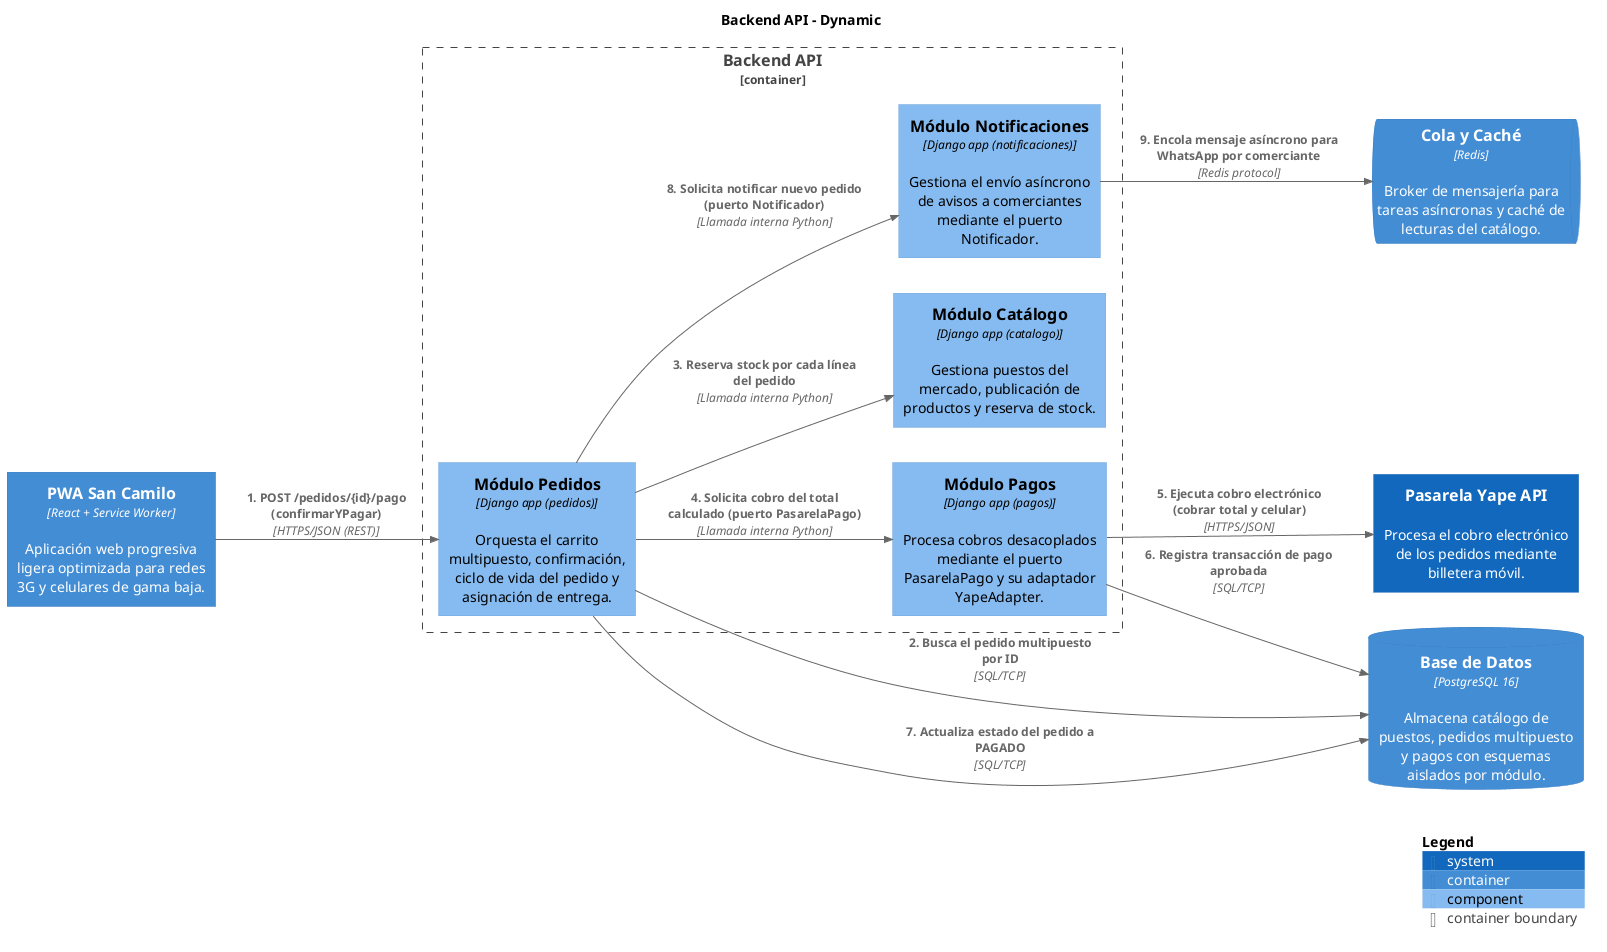

The diagram above was rendered by PlantUML. Its source (embedded in the PNG):
@startuml
set separator none
title Backend API - Dynamic

left to right direction

!include <C4/C4>
!include <C4/C4_Context>
!include <C4/C4_Container>
!include <C4/C4_Component>

Container_Boundary("SanCamiloenLínea.BackendAPI_boundary", "Backend API", $tags="") {
  Component(SanCamiloenLínea.BackendAPI.MóduloNotificaciones, "Módulo Notificaciones", $techn="Django app (notificaciones)", $descr="Gestiona el envío asíncrono de avisos a comerciantes mediante el puerto Notificador.", $tags="", $link="")
  Component(SanCamiloenLínea.BackendAPI.MóduloCatálogo, "Módulo Catálogo", $techn="Django app (catalogo)", $descr="Gestiona puestos del mercado, publicación de productos y reserva de stock.", $tags="", $link="")
  Component(SanCamiloenLínea.BackendAPI.MóduloPedidos, "Módulo Pedidos", $techn="Django app (pedidos)", $descr="Orquesta el carrito multipuesto, confirmación, ciclo de vida del pedido y asignación de entrega.", $tags="", $link="")
  Component(SanCamiloenLínea.BackendAPI.MóduloPagos, "Módulo Pagos", $techn="Django app (pagos)", $descr="Procesa cobros desacoplados mediante el puerto PasarelaPago y su adaptador YapeAdapter.", $tags="", $link="")
}

Container(SanCamiloenLínea.PWASanCamilo, "PWA San Camilo", $techn="React + Service Worker", $descr="Aplicación web progresiva ligera optimizada para redes 3G y celulares de gama baja.", $tags="", $link="")
ContainerDb(SanCamiloenLínea.BasedeDatos, "Base de Datos", $techn="PostgreSQL 16", $descr="Almacena catálogo de puestos, pedidos multipuesto y pagos con esquemas aislados por módulo.", $tags="", $link="")
ContainerQueue(SanCamiloenLínea.ColayCaché, "Cola y Caché", $techn="Redis", $descr="Broker de mensajería para tareas asíncronas y caché de lecturas del catálogo.", $tags="", $link="")
System(PasarelaYapeAPI, "Pasarela Yape API", $descr="Procesa el cobro electrónico de los pedidos mediante billetera móvil.", $tags="", $link="")

Rel(SanCamiloenLínea.PWASanCamilo, SanCamiloenLínea.BackendAPI.MóduloPedidos, "1. POST /pedidos/{id}/pago (confirmarYPagar)", $techn="HTTPS/JSON (REST)", $tags="", $link="")
Rel(SanCamiloenLínea.BackendAPI.MóduloPedidos, SanCamiloenLínea.BasedeDatos, "2. Busca el pedido multipuesto por ID", $techn="SQL/TCP", $tags="", $link="")
Rel(SanCamiloenLínea.BackendAPI.MóduloPedidos, SanCamiloenLínea.BackendAPI.MóduloCatálogo, "3. Reserva stock por cada línea del pedido", $techn="Llamada interna Python", $tags="", $link="")
Rel(SanCamiloenLínea.BackendAPI.MóduloPedidos, SanCamiloenLínea.BackendAPI.MóduloPagos, "4. Solicita cobro del total calculado (puerto PasarelaPago)", $techn="Llamada interna Python", $tags="", $link="")
Rel(SanCamiloenLínea.BackendAPI.MóduloPagos, PasarelaYapeAPI, "5. Ejecuta cobro electrónico (cobrar total y celular)", $techn="HTTPS/JSON", $tags="", $link="")
Rel(SanCamiloenLínea.BackendAPI.MóduloPagos, SanCamiloenLínea.BasedeDatos, "6. Registra transacción de pago aprobada", $techn="SQL/TCP", $tags="", $link="")
Rel(SanCamiloenLínea.BackendAPI.MóduloPedidos, SanCamiloenLínea.BasedeDatos, "7. Actualiza estado del pedido a PAGADO", $techn="SQL/TCP", $tags="", $link="")
Rel(SanCamiloenLínea.BackendAPI.MóduloPedidos, SanCamiloenLínea.BackendAPI.MóduloNotificaciones, "8. Solicita notificar nuevo pedido (puerto Notificador)", $techn="Llamada interna Python", $tags="", $link="")
Rel(SanCamiloenLínea.BackendAPI.MóduloNotificaciones, SanCamiloenLínea.ColayCaché, "9. Encola mensaje asíncrono para WhatsApp por comerciante", $techn="Redis protocol", $tags="", $link="")

SHOW_LEGEND(true)
@enduml